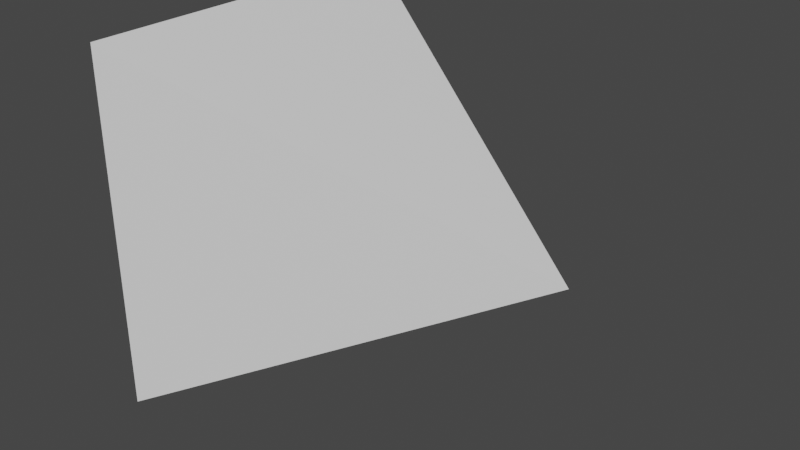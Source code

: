 # Source: 04_single_bone_rotate_x_left.blend  (saved by Blender 3.0.42; exported with 4.5.12 LTS)
import bpy
from mathutils import Matrix  # noqa: F401  (used for matrix-valued properties, if any)

bpy.ops.wm.read_factory_settings(use_empty=True)
scene = bpy.context.scene
scene.name = 'Scene'

# ---- collections
col_collection = bpy.data.collections.new('Collection'); scene.collection.children.link(col_collection)

# ---- materials (node trees are filled in below, after node groups)
mat_material_001 = bpy.data.materials.new('Material.001')
mat_material_001.use_transparent_shadow = False

# ---- material node trees
mat_material_001.use_nodes = True; mat_material_001.node_tree.nodes.clear()
_N = mat_material_001.node_tree.nodes; _L = mat_material_001.node_tree.links
n0 = _N.new('ShaderNodeBsdfPrincipled'); n0.name = 'Principled BSDF'; n0.location = (10, 300)
n0.distribution = 'GGX'
n0.subsurface_method = 'BURLEY'
n0.inputs[3].default_value = 1.45
n0.inputs[27].default_value = (0.0, 0.0, 0.0, 1.0)
n0.inputs[28].default_value = 1.0
n1 = _N.new('ShaderNodeOutputMaterial'); n1.name = 'Material Output'; n1.location = (300, 300)
_L.new(n0.outputs[0], n1.inputs[0])
n1.is_active_output = True

# ---- world
world_world = bpy.data.worlds.new('World'); scene.world = world_world
world_world.use_nodes = True; world_world.node_tree.nodes.clear()
_N = world_world.node_tree.nodes; _L = world_world.node_tree.links
n0 = _N.new('ShaderNodeOutputWorld'); n0.name = 'World Output'; n0.location = (300, 300)
n1 = _N.new('ShaderNodeBackground'); n1.name = 'Background'; n1.location = (10, 300)
n1.inputs[0].default_value = (0.05088, 0.05088, 0.05088, 1.0)
_L.new(n1.outputs[0], n0.inputs[0])
n0.is_active_output = True
world_world.color = (0.05088, 0.05088, 0.05088)
world_world.use_sun_shadow = False
world_world.sun_shadow_jitter_overblur = 0.0

# ---- meshes
me_cube_001 = bpy.data.meshes.new('Cube.001')
me_cube_001.from_pydata([(0.9893, -0.0006383, 0.0), (-1.011, -1.001, -1.0), (-1.011, -1.001, 1.0), (-1.011, 0.9994, -1.0), (-1.011, 0.9994, 1.0)], [], [(2, 3, 1), (4, 0, 3), (3, 0, 1), (2, 0, 4), (0, 2, 1), (2, 4, 3)])
_uv = me_cube_001.uv_layers.new(name='UVMap')
_uv.uv.foreach_set('vector', [1.0, 0.0, 0.0, 1.0, 0.0, 0.0, 1.0, 0.0, 0.0, 1.0, 0.0, 0.0, 1.0, 0.0, 0.0, 1.0, 0.0, 0.0, 1.0, 0.0, 0.0, 1.0, 0.0, 0.0, 1.0, 0.0, 1.0, 1.0, 0.0, 1.0, 1.0, 0.0, 1.0, 1.0, 0.0, 1.0])
me_cube_001.materials.append(mat_material_001)
me_cube_001.use_remesh_fix_poles = True
me_cube_001.use_remesh_preserve_attributes = False
me_cube_001.update()
arm_armature = bpy.data.armatures.new('Armature')  # bones are not reproduced

# ---- objects
ob_cube = bpy.data.objects.new('Cube', me_cube_001)
ob_armature = bpy.data.objects.new('Armature', arm_armature)

# ---- transforms, parenting, visibility, modifiers, constraints
ob_cube.parent = ob_armature
ob_cube.location = (0.0, 0.0, 0.0)
_vg = ob_cube.vertex_groups.new(name='Bone')
_vg.add([0, 1, 2, 3, 4], 1.0, 'REPLACE')
_m = ob_cube.modifiers.new('Armature', 'ARMATURE')
_m.object = ob_armature
ob_armature.location = (0.0, 0.0, 0.0)

# ---- collection membership
col_collection.objects.link(ob_cube)
col_collection.objects.link(ob_armature)

# ---- scene / render settings (as saved in the file)
scene.frame_start = 0; scene.frame_end = 80; scene.frame_set(0)
scene.render.engine = 'BLENDER_EEVEE_NEXT'
scene.cycles.use_denoising = False
scene.cycles.samples = 128
scene.cycles.sampling_pattern = 'TABULATED_SOBOL'
scene.cycles.use_adaptive_sampling = False
scene.cycles.use_light_tree = False
scene.view_settings.view_transform = 'Filmic'
bpy.context.view_layer.update()

# ---- added for rendering (the .blend has no active camera and no usable light): camera, sun
cam_auto = bpy.data.cameras.new('AutoCamera')
cam_auto.lens = 50.0
cam_auto.sensor_width = 36.0
cam_auto.clip_end = 1000.0
ob_auto_camera = bpy.data.objects.new('AutoCamera', cam_auto)
scene.collection.objects.link(ob_auto_camera)
ob_auto_camera.location = (3.19437, -3.84672, 2.56406)
ob_auto_camera.rotation_euler = (1.09748, -7.21219e-08, 0.694738)
scene.camera = ob_auto_camera
light_auto_sun = bpy.data.lights.new('AutoSun', 'SUN')
light_auto_sun.energy = 3.0
light_auto_sun.angle = 0.0523599
ob_auto_sun = bpy.data.objects.new('AutoSun', light_auto_sun)
scene.collection.objects.link(ob_auto_sun)
ob_auto_sun.rotation_euler = (0.872665, 0.174533, 0.523599)
bpy.context.view_layer.update()
